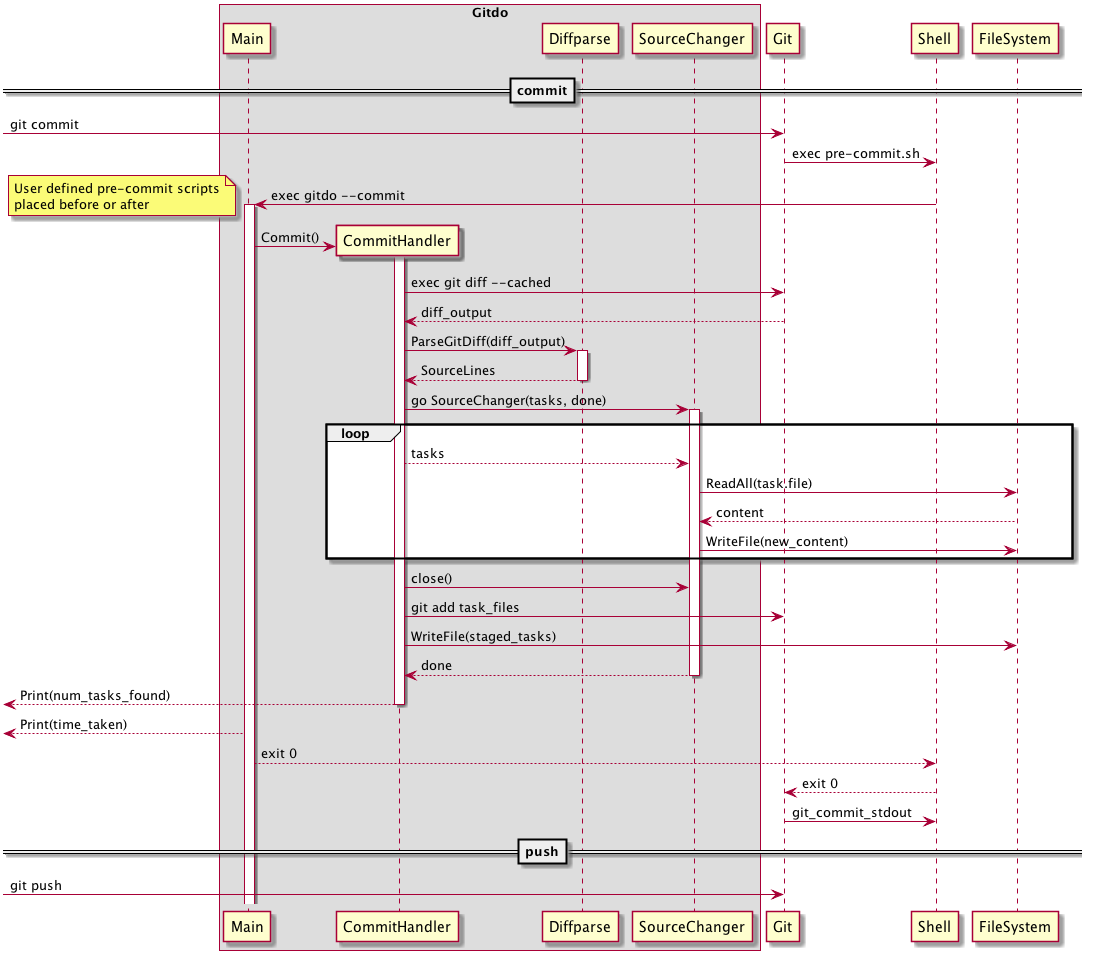

The diagram above was rendered by PlantUML. Its source (embedded in the PNG):
@startuml
box "Gitdo"
  participant Main
	participant CommitHandler
	participant Diffparse
  participant SourceChanger
end box
==commit==
-> Git: git commit
Git -> Shell: exec pre-commit.sh
Shell -> Main: exec gitdo --commit
activate Main
note left
User defined pre-commit scripts
placed before or after
end note

create CommitHandler
Main -> CommitHandler: Commit()
activate CommitHandler
CommitHandler -> Git: exec git diff --cached
Git --> CommitHandler: diff_output
CommitHandler -> Diffparse: ParseGitDiff(diff_output)
activate Diffparse
Diffparse --> CommitHandler: SourceLines
deactivate Diffparse
CommitHandler -> SourceChanger: go SourceChanger(tasks, done)
activate SourceChanger
loop
CommitHandler --> SourceChanger: tasks
SourceChanger -> FileSystem: ReadAll(task.file)
FileSystem --> SourceChanger: content
SourceChanger -> FileSystem: WriteFile(new_content)
end loop
CommitHandler -> SourceChanger: close()
CommitHandler -> Git: git add task_files
CommitHandler -> FileSystem: WriteFile(staged_tasks)
SourceChanger --> CommitHandler: done
deactivate SourceChanger
[<-- CommitHandler: Print(num_tasks_found)
deactivate CommitHandler
[<-- Main: Print(time_taken)
Main --> Shell: exit 0
Shell --> Git: exit 0
Git -> Shell: git_commit_stdout
==push==
-> Git: git push 
@enduml